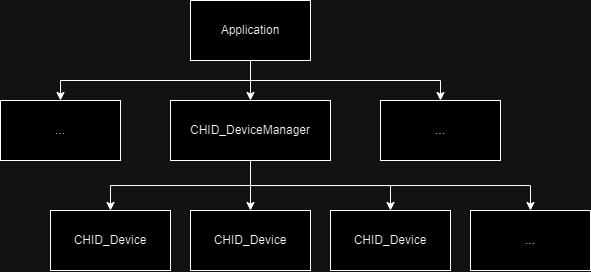

The diagram above was exported from draw.io. Its source (the exported page's mxGraphModel, read from the mxfile embedded in the PNG):
<mxGraphModel dx="956" dy="518" grid="1" gridSize="10" guides="1" tooltips="1" connect="1" arrows="1" fold="1" page="1" pageScale="1" pageWidth="827" pageHeight="1169" math="0" shadow="0">
  <root>
    <mxCell id="0" />
    <mxCell id="1" parent="0" />
    <mxCell id="Vgbvs0L2MRzKsOqkC-FS-9" style="edgeStyle=orthogonalEdgeStyle;rounded=0;orthogonalLoop=1;jettySize=auto;html=1;exitX=0.5;exitY=1;exitDx=0;exitDy=0;entryX=0.5;entryY=0;entryDx=0;entryDy=0;" edge="1" parent="1" source="Vgbvs0L2MRzKsOqkC-FS-1" target="Vgbvs0L2MRzKsOqkC-FS-4">
      <mxGeometry relative="1" as="geometry" />
    </mxCell>
    <mxCell id="Vgbvs0L2MRzKsOqkC-FS-14" style="edgeStyle=orthogonalEdgeStyle;rounded=0;orthogonalLoop=1;jettySize=auto;html=1;exitX=0.5;exitY=1;exitDx=0;exitDy=0;entryX=0.5;entryY=0;entryDx=0;entryDy=0;" edge="1" parent="1" source="Vgbvs0L2MRzKsOqkC-FS-1" target="Vgbvs0L2MRzKsOqkC-FS-12">
      <mxGeometry relative="1" as="geometry" />
    </mxCell>
    <mxCell id="Vgbvs0L2MRzKsOqkC-FS-15" style="edgeStyle=orthogonalEdgeStyle;rounded=0;orthogonalLoop=1;jettySize=auto;html=1;exitX=0.5;exitY=1;exitDx=0;exitDy=0;entryX=0.5;entryY=0;entryDx=0;entryDy=0;" edge="1" parent="1" source="Vgbvs0L2MRzKsOqkC-FS-1" target="Vgbvs0L2MRzKsOqkC-FS-13">
      <mxGeometry relative="1" as="geometry" />
    </mxCell>
    <mxCell id="Vgbvs0L2MRzKsOqkC-FS-17" style="edgeStyle=orthogonalEdgeStyle;rounded=0;orthogonalLoop=1;jettySize=auto;html=1;exitX=0.5;exitY=1;exitDx=0;exitDy=0;" edge="1" parent="1" source="Vgbvs0L2MRzKsOqkC-FS-1" target="Vgbvs0L2MRzKsOqkC-FS-16">
      <mxGeometry relative="1" as="geometry" />
    </mxCell>
    <mxCell id="Vgbvs0L2MRzKsOqkC-FS-1" value="CHID_DeviceManager" style="rounded=0;whiteSpace=wrap;html=1;" vertex="1" parent="1">
      <mxGeometry x="270" y="150" width="160" height="60" as="geometry" />
    </mxCell>
    <mxCell id="Vgbvs0L2MRzKsOqkC-FS-3" style="edgeStyle=orthogonalEdgeStyle;rounded=0;orthogonalLoop=1;jettySize=auto;html=1;exitX=0.5;exitY=1;exitDx=0;exitDy=0;entryX=0.5;entryY=0;entryDx=0;entryDy=0;" edge="1" parent="1" source="Vgbvs0L2MRzKsOqkC-FS-2" target="Vgbvs0L2MRzKsOqkC-FS-1">
      <mxGeometry relative="1" as="geometry" />
    </mxCell>
    <mxCell id="Vgbvs0L2MRzKsOqkC-FS-7" style="edgeStyle=orthogonalEdgeStyle;rounded=0;orthogonalLoop=1;jettySize=auto;html=1;exitX=0.5;exitY=1;exitDx=0;exitDy=0;" edge="1" parent="1" source="Vgbvs0L2MRzKsOqkC-FS-2" target="Vgbvs0L2MRzKsOqkC-FS-5">
      <mxGeometry relative="1" as="geometry" />
    </mxCell>
    <mxCell id="Vgbvs0L2MRzKsOqkC-FS-8" style="edgeStyle=orthogonalEdgeStyle;rounded=0;orthogonalLoop=1;jettySize=auto;html=1;exitX=0.5;exitY=1;exitDx=0;exitDy=0;entryX=0.5;entryY=0;entryDx=0;entryDy=0;" edge="1" parent="1" source="Vgbvs0L2MRzKsOqkC-FS-2" target="Vgbvs0L2MRzKsOqkC-FS-6">
      <mxGeometry relative="1" as="geometry" />
    </mxCell>
    <mxCell id="Vgbvs0L2MRzKsOqkC-FS-2" value="Application" style="rounded=0;whiteSpace=wrap;html=1;" vertex="1" parent="1">
      <mxGeometry x="290" y="50" width="120" height="60" as="geometry" />
    </mxCell>
    <mxCell id="Vgbvs0L2MRzKsOqkC-FS-4" value="CHID_Device" style="rounded=0;whiteSpace=wrap;html=1;" vertex="1" parent="1">
      <mxGeometry x="290" y="260" width="120" height="60" as="geometry" />
    </mxCell>
    <mxCell id="Vgbvs0L2MRzKsOqkC-FS-5" value="..." style="rounded=0;whiteSpace=wrap;html=1;" vertex="1" parent="1">
      <mxGeometry x="100" y="150" width="120" height="60" as="geometry" />
    </mxCell>
    <mxCell id="Vgbvs0L2MRzKsOqkC-FS-6" value="..." style="rounded=0;whiteSpace=wrap;html=1;" vertex="1" parent="1">
      <mxGeometry x="480" y="150" width="120" height="60" as="geometry" />
    </mxCell>
    <mxCell id="Vgbvs0L2MRzKsOqkC-FS-12" value="CHID_Device" style="rounded=0;whiteSpace=wrap;html=1;" vertex="1" parent="1">
      <mxGeometry x="430" y="260" width="120" height="60" as="geometry" />
    </mxCell>
    <mxCell id="Vgbvs0L2MRzKsOqkC-FS-13" value="CHID_Device" style="rounded=0;whiteSpace=wrap;html=1;" vertex="1" parent="1">
      <mxGeometry x="150" y="260" width="120" height="60" as="geometry" />
    </mxCell>
    <mxCell id="Vgbvs0L2MRzKsOqkC-FS-16" value="..." style="rounded=0;whiteSpace=wrap;html=1;" vertex="1" parent="1">
      <mxGeometry x="570" y="260" width="120" height="60" as="geometry" />
    </mxCell>
  </root>
</mxGraphModel>